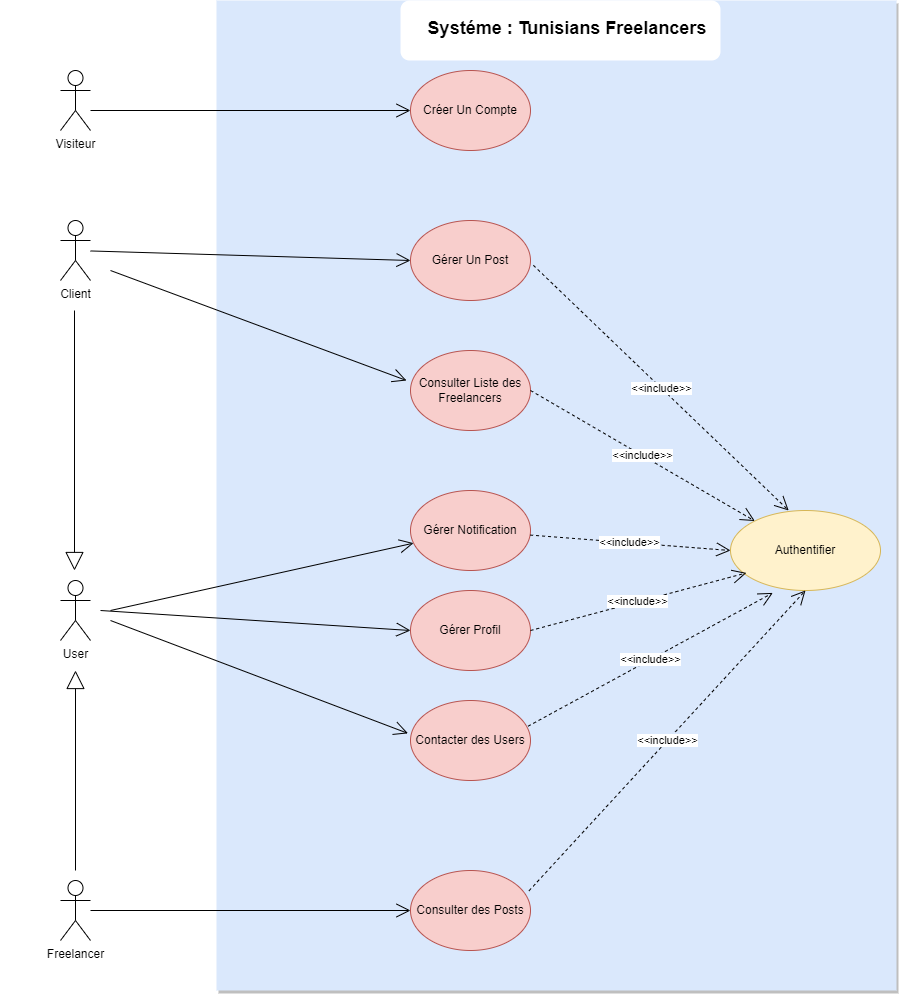

The diagram above was exported from draw.io. Its source (the exported page's mxGraphModel, read from the mxfile embedded in the PNG):
<mxGraphModel dx="1393" dy="730" grid="1" gridSize="10" guides="1" tooltips="1" connect="1" arrows="1" fold="1" page="1" pageScale="1" pageWidth="900" pageHeight="1000" math="0" shadow="0">
  <root>
    <mxCell id="0" />
    <mxCell id="1" parent="0" />
    <mxCell id="2Uo9m57h7B37XSj7fbRz-55" value="" style="rounded=0;whiteSpace=wrap;html=1;strokeColor=none;" vertex="1" parent="1">
      <mxGeometry width="900" height="1000" as="geometry" />
    </mxCell>
    <mxCell id="2Uo9m57h7B37XSj7fbRz-56" value="" style="rounded=0;whiteSpace=wrap;html=1;fillColor=#dae8fc;strokeColor=none;shadow=1;" vertex="1" parent="1">
      <mxGeometry x="216" width="680" height="990" as="geometry" />
    </mxCell>
    <mxCell id="2Uo9m57h7B37XSj7fbRz-59" value="" style="rounded=1;whiteSpace=wrap;html=1;strokeColor=none;" vertex="1" parent="1">
      <mxGeometry x="400" width="320" height="60" as="geometry" />
    </mxCell>
    <mxCell id="2Uo9m57h7B37XSj7fbRz-1" value="Visiteur" style="shape=umlActor;verticalLabelPosition=bottom;verticalAlign=top;html=1;outlineConnect=0;" vertex="1" parent="1">
      <mxGeometry x="60" y="70" width="30" height="60" as="geometry" />
    </mxCell>
    <mxCell id="2Uo9m57h7B37XSj7fbRz-2" value="Créer Un Compte" style="ellipse;whiteSpace=wrap;html=1;fillColor=#f8cecc;strokeColor=#b85450;" vertex="1" parent="1">
      <mxGeometry x="410" y="70" width="120" height="80" as="geometry" />
    </mxCell>
    <mxCell id="2Uo9m57h7B37XSj7fbRz-3" value="" style="endArrow=open;endFill=1;endSize=12;html=1;rounded=0;entryX=0;entryY=0.5;entryDx=0;entryDy=0;" edge="1" parent="1" target="2Uo9m57h7B37XSj7fbRz-2">
      <mxGeometry width="160" relative="1" as="geometry">
        <mxPoint x="90" y="110" as="sourcePoint" />
        <mxPoint x="250" y="110" as="targetPoint" />
      </mxGeometry>
    </mxCell>
    <mxCell id="2Uo9m57h7B37XSj7fbRz-4" value="Client" style="shape=umlActor;verticalLabelPosition=bottom;verticalAlign=top;html=1;outlineConnect=0;" vertex="1" parent="1">
      <mxGeometry x="60" y="220" width="30" height="60" as="geometry" />
    </mxCell>
    <mxCell id="2Uo9m57h7B37XSj7fbRz-5" value="" style="endArrow=open;endFill=1;endSize=12;html=1;rounded=0;entryX=0;entryY=0.5;entryDx=0;entryDy=0;" edge="1" parent="1" source="2Uo9m57h7B37XSj7fbRz-4" target="2Uo9m57h7B37XSj7fbRz-6">
      <mxGeometry width="160" relative="1" as="geometry">
        <mxPoint x="110" y="230" as="sourcePoint" />
        <mxPoint x="380" y="230" as="targetPoint" />
      </mxGeometry>
    </mxCell>
    <mxCell id="2Uo9m57h7B37XSj7fbRz-6" value="Gérer Un Post" style="ellipse;whiteSpace=wrap;html=1;fillColor=#f8cecc;strokeColor=#b85450;" vertex="1" parent="1">
      <mxGeometry x="410" y="220" width="120" height="80" as="geometry" />
    </mxCell>
    <mxCell id="2Uo9m57h7B37XSj7fbRz-10" value="Authentifier" style="ellipse;whiteSpace=wrap;html=1;fillColor=#fff2cc;strokeColor=#d6b656;" vertex="1" parent="1">
      <mxGeometry x="730" y="510" width="150" height="80" as="geometry" />
    </mxCell>
    <mxCell id="2Uo9m57h7B37XSj7fbRz-12" value="&amp;lt;&amp;lt;include&amp;gt;&amp;gt;" style="endArrow=open;endSize=12;dashed=1;html=1;rounded=0;exitX=1.024;exitY=0.56;exitDx=0;exitDy=0;entryX=0.388;entryY=0;entryDx=0;entryDy=0;entryPerimeter=0;exitPerimeter=0;fillColor=#d5e8d4;strokeColor=#000000;" edge="1" parent="1" source="2Uo9m57h7B37XSj7fbRz-6" target="2Uo9m57h7B37XSj7fbRz-10">
      <mxGeometry x="0.0008" width="160" relative="1" as="geometry">
        <mxPoint x="530" y="264.01000000000005" as="sourcePoint" />
        <mxPoint x="776.6409034908561" y="499.99943520554353" as="targetPoint" />
        <mxPoint as="offset" />
      </mxGeometry>
    </mxCell>
    <mxCell id="2Uo9m57h7B37XSj7fbRz-14" value="Freelancer" style="shape=umlActor;verticalLabelPosition=bottom;verticalAlign=top;html=1;outlineConnect=0;" vertex="1" parent="1">
      <mxGeometry x="60" y="880" width="30" height="60" as="geometry" />
    </mxCell>
    <mxCell id="2Uo9m57h7B37XSj7fbRz-15" value="Contacter des Users" style="ellipse;whiteSpace=wrap;html=1;fillColor=#f8cecc;strokeColor=#b85450;" vertex="1" parent="1">
      <mxGeometry x="410" y="700" width="120" height="80" as="geometry" />
    </mxCell>
    <mxCell id="2Uo9m57h7B37XSj7fbRz-19" value="Consulter Liste des Freelancers" style="ellipse;whiteSpace=wrap;html=1;fillColor=#f8cecc;strokeColor=#b85450;" vertex="1" parent="1">
      <mxGeometry x="410" y="350" width="120" height="80" as="geometry" />
    </mxCell>
    <mxCell id="2Uo9m57h7B37XSj7fbRz-20" value="" style="endArrow=open;endFill=1;endSize=12;html=1;rounded=0;entryX=-0.033;entryY=0.375;entryDx=0;entryDy=0;entryPerimeter=0;" edge="1" parent="1" target="2Uo9m57h7B37XSj7fbRz-19">
      <mxGeometry width="160" relative="1" as="geometry">
        <mxPoint x="110" y="270" as="sourcePoint" />
        <mxPoint x="415" y="362" as="targetPoint" />
      </mxGeometry>
    </mxCell>
    <mxCell id="2Uo9m57h7B37XSj7fbRz-29" value="User" style="shape=umlActor;verticalLabelPosition=bottom;verticalAlign=top;html=1;outlineConnect=0;" vertex="1" parent="1">
      <mxGeometry x="60" y="580" width="30" height="60" as="geometry" />
    </mxCell>
    <mxCell id="2Uo9m57h7B37XSj7fbRz-30" value="Gérer Notification" style="ellipse;whiteSpace=wrap;html=1;fillColor=#f8cecc;strokeColor=#b85450;" vertex="1" parent="1">
      <mxGeometry x="410" y="490" width="120" height="80" as="geometry" />
    </mxCell>
    <mxCell id="2Uo9m57h7B37XSj7fbRz-31" value="Gérer Profil" style="ellipse;whiteSpace=wrap;html=1;fillColor=#f8cecc;strokeColor=#b85450;" vertex="1" parent="1">
      <mxGeometry x="410" y="590" width="120" height="80" as="geometry" />
    </mxCell>
    <mxCell id="2Uo9m57h7B37XSj7fbRz-33" value="" style="endArrow=open;endFill=1;endSize=12;html=1;rounded=0;" edge="1" parent="1" target="2Uo9m57h7B37XSj7fbRz-30">
      <mxGeometry width="160" relative="1" as="geometry">
        <mxPoint x="110" y="610" as="sourcePoint" />
        <mxPoint x="406" y="500" as="targetPoint" />
      </mxGeometry>
    </mxCell>
    <mxCell id="2Uo9m57h7B37XSj7fbRz-34" value="" style="endArrow=open;endFill=1;endSize=12;html=1;rounded=0;exitX=1;exitY=0.3333333333333333;exitDx=0;exitDy=0;exitPerimeter=0;entryX=0;entryY=0.5;entryDx=0;entryDy=0;" edge="1" parent="1" target="2Uo9m57h7B37XSj7fbRz-31">
      <mxGeometry width="160" relative="1" as="geometry">
        <mxPoint x="100" y="610" as="sourcePoint" />
        <mxPoint x="300" y="602" as="targetPoint" />
      </mxGeometry>
    </mxCell>
    <mxCell id="2Uo9m57h7B37XSj7fbRz-35" value="&amp;lt;&amp;lt;include&amp;gt;&amp;gt;" style="endArrow=open;endSize=12;dashed=1;html=1;rounded=0;exitX=1;exitY=0.5;exitDx=0;exitDy=0;" edge="1" parent="1" source="2Uo9m57h7B37XSj7fbRz-19" target="2Uo9m57h7B37XSj7fbRz-10">
      <mxGeometry width="160" relative="1" as="geometry">
        <mxPoint x="514" y="383" as="sourcePoint" />
        <mxPoint x="730" y="560" as="targetPoint" />
      </mxGeometry>
    </mxCell>
    <mxCell id="2Uo9m57h7B37XSj7fbRz-36" value="&amp;lt;&amp;lt;include&amp;gt;&amp;gt;" style="endArrow=open;endSize=12;dashed=1;html=1;rounded=0;entryX=0;entryY=0.5;entryDx=0;entryDy=0;" edge="1" parent="1" source="2Uo9m57h7B37XSj7fbRz-30" target="2Uo9m57h7B37XSj7fbRz-10">
      <mxGeometry x="0.0008" width="160" relative="1" as="geometry">
        <mxPoint x="520" y="490" as="sourcePoint" />
        <mxPoint x="760" y="590" as="targetPoint" />
        <mxPoint as="offset" />
      </mxGeometry>
    </mxCell>
    <mxCell id="2Uo9m57h7B37XSj7fbRz-37" value="&amp;lt;&amp;lt;include&amp;gt;&amp;gt;" style="endArrow=open;endSize=12;dashed=1;html=1;rounded=0;exitX=1;exitY=0.5;exitDx=0;exitDy=0;entryX=0.106;entryY=0.78;entryDx=0;entryDy=0;entryPerimeter=0;" edge="1" parent="1" source="2Uo9m57h7B37XSj7fbRz-31" target="2Uo9m57h7B37XSj7fbRz-10">
      <mxGeometry width="160" relative="1" as="geometry">
        <mxPoint x="491" y="597" as="sourcePoint" />
        <mxPoint x="780" y="610" as="targetPoint" />
      </mxGeometry>
    </mxCell>
    <mxCell id="2Uo9m57h7B37XSj7fbRz-42" value="Consulter des Posts" style="ellipse;whiteSpace=wrap;html=1;fillColor=#f8cecc;strokeColor=#b85450;" vertex="1" parent="1">
      <mxGeometry x="410" y="870" width="120" height="80" as="geometry" />
    </mxCell>
    <mxCell id="2Uo9m57h7B37XSj7fbRz-43" value="" style="endArrow=open;endFill=1;endSize=12;html=1;rounded=0;entryX=0;entryY=0.5;entryDx=0;entryDy=0;" edge="1" parent="1" source="2Uo9m57h7B37XSj7fbRz-14" target="2Uo9m57h7B37XSj7fbRz-42">
      <mxGeometry width="160" relative="1" as="geometry">
        <mxPoint x="110" y="620" as="sourcePoint" />
        <mxPoint x="438" y="712" as="targetPoint" />
      </mxGeometry>
    </mxCell>
    <mxCell id="2Uo9m57h7B37XSj7fbRz-44" value="&amp;lt;&amp;lt;include&amp;gt;&amp;gt;" style="endArrow=open;endSize=12;dashed=1;html=1;rounded=0;exitX=0.988;exitY=0.253;exitDx=0;exitDy=0;exitPerimeter=0;entryX=0.5;entryY=1;entryDx=0;entryDy=0;" edge="1" parent="1" source="2Uo9m57h7B37XSj7fbRz-42" target="2Uo9m57h7B37XSj7fbRz-10">
      <mxGeometry width="160" relative="1" as="geometry">
        <mxPoint x="540" y="740" as="sourcePoint" />
        <mxPoint x="790" y="600" as="targetPoint" />
      </mxGeometry>
    </mxCell>
    <mxCell id="2Uo9m57h7B37XSj7fbRz-49" value="" style="endArrow=open;endFill=1;endSize=12;html=1;rounded=0;exitX=1;exitY=0.3333333333333333;exitDx=0;exitDy=0;exitPerimeter=0;entryX=-0.021;entryY=0.411;entryDx=0;entryDy=0;entryPerimeter=0;" edge="1" parent="1" target="2Uo9m57h7B37XSj7fbRz-15">
      <mxGeometry width="160" relative="1" as="geometry">
        <mxPoint x="110" y="620" as="sourcePoint" />
        <mxPoint x="400" y="640" as="targetPoint" />
      </mxGeometry>
    </mxCell>
    <mxCell id="2Uo9m57h7B37XSj7fbRz-50" value="&amp;lt;&amp;lt;include&amp;gt;&amp;gt;" style="endArrow=open;endSize=12;dashed=1;html=1;rounded=0;entryX=0.282;entryY=1.03;entryDx=0;entryDy=0;entryPerimeter=0;exitX=0.979;exitY=0.322;exitDx=0;exitDy=0;exitPerimeter=0;" edge="1" parent="1" source="2Uo9m57h7B37XSj7fbRz-15" target="2Uo9m57h7B37XSj7fbRz-10">
      <mxGeometry width="160" relative="1" as="geometry">
        <mxPoint x="522" y="707" as="sourcePoint" />
        <mxPoint x="798" y="602" as="targetPoint" />
      </mxGeometry>
    </mxCell>
    <mxCell id="2Uo9m57h7B37XSj7fbRz-53" value="" style="endArrow=block;endSize=16;endFill=0;html=1;rounded=0;" edge="1" parent="1">
      <mxGeometry width="160" relative="1" as="geometry">
        <mxPoint x="75" y="870" as="sourcePoint" />
        <mxPoint x="75" y="670" as="targetPoint" />
      </mxGeometry>
    </mxCell>
    <mxCell id="2Uo9m57h7B37XSj7fbRz-54" value="" style="endArrow=block;endSize=16;endFill=0;html=1;rounded=0;" edge="1" parent="1">
      <mxGeometry width="160" relative="1" as="geometry">
        <mxPoint x="74" y="310" as="sourcePoint" />
        <mxPoint x="74" y="570" as="targetPoint" />
      </mxGeometry>
    </mxCell>
    <mxCell id="2Uo9m57h7B37XSj7fbRz-57" value="&lt;font style=&quot;font-size: 18px;&quot;&gt;&amp;nbsp;Systéme : Tunisians Freelancers&lt;/font&gt;" style="text;strokeColor=none;fillColor=none;html=1;fontSize=24;fontStyle=1;verticalAlign=middle;align=center;" vertex="1" parent="1">
      <mxGeometry x="502" y="6" width="124" height="40" as="geometry" />
    </mxCell>
  </root>
</mxGraphModel>